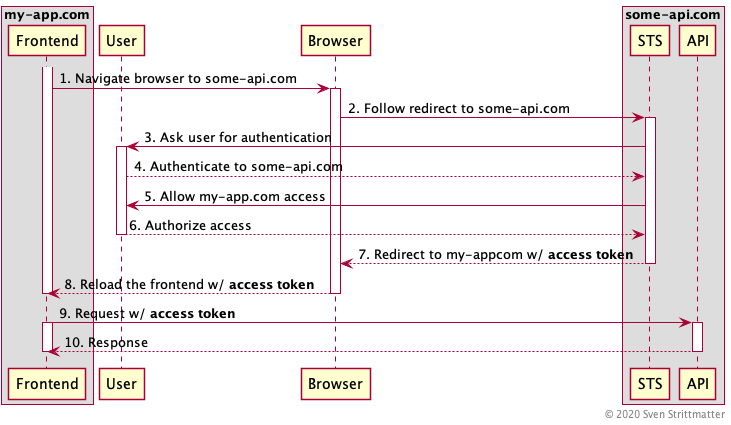

The diagram above was rendered by PlantUML. Its source (embedded in the PNG):
@startuml OAuth-Implicit-Flow-Considered-Harmful_Implicit-Flow
!include ../_weltraumschafTheme.ipuml
!include ../_copyright.ipuml

skinparam shadowing false
skinparam componentStyle uml2

box "my-app.com"
participant Frontend
end box

participant User
participant Browser

box "some-api.com"
  participant STS
  participant API
end box

activate Frontend
Frontend -> Browser: 1. Navigate browser to some-api.com
activate Browser
Browser -> STS: 2. Follow redirect to some-api.com
activate STS
STS -> User: 3. Ask user for authentication
activate User
User --> STS: 4. Authenticate to some-api.com
STS -> User: 5. Allow my-app.com access
User --> STS: 6. Authorize access
deactivate User
STS --> Browser: 7. Redirect to my-appcom w/ <b>access token</b>
deactivate STS
Browser --> Frontend: 8. Reload the frontend w/ <b>access token</b>
deactivate Frontend
deactivate Browser

Frontend -> API: 9. Request w/ <b>access token</b>
activate Frontend
activate API
API --> Frontend: 10. Response
deactivate API
deactivate Frontend

@enduml